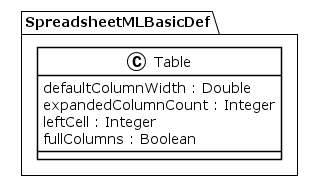

The diagram above was rendered by PlantUML. Its source (embedded in the PNG):
@startuml
!theme plain
package SpreadsheetMLBasicDef {
class Table {
	 defaultColumnWidth : Double
	 expandedColumnCount : Integer
	 leftCell : Integer
	 fullColumns : Boolean
}
}
@enduml